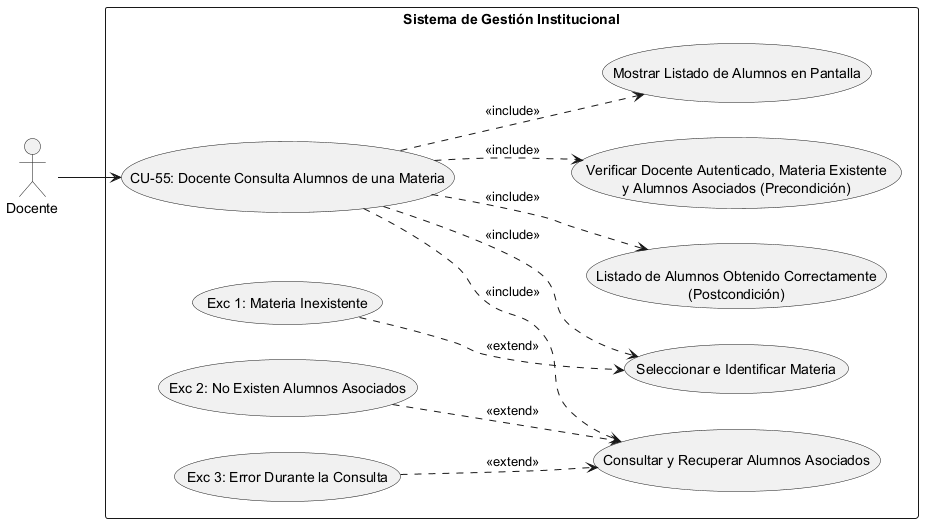

The diagram above was rendered by PlantUML. Its source (embedded in the PNG):
@startuml
left to right direction
skinparam packageStyle rectangle

' Definición de Actores
actor "Docente" as Actor

rectangle "Sistema de Gestión Institucional" {
    
    ' Caso de Uso Principal
    usecase "CU-55: Docente Consulta Alumnos de una Materia" as CU55
    
    ' --- PRECONDICIONES ---
    usecase "Verificar Docente Autenticado, Materia Existente\ny Alumnos Asociados (Precondición)" as Precond
    
    ' --- SECUENCIA NORMAL ---
    usecase "Seleccionar e Identificar Materia" as Sec1
    usecase "Consultar y Recuperar Alumnos Asociados" as Sec2
    usecase "Mostrar Listado de Alumnos en Pantalla" as Sec3
    
    ' --- POSTCONDICIÓN ---
    usecase "Listado de Alumnos Obtenido Correctamente\n(Postcondición)" as Post
    
    ' --- EXCEPCIONES ---
    usecase "Exc 1: Materia Inexistente" as Exc1
    usecase "Exc 2: No Existen Alumnos Asociados" as Exc2
    usecase "Exc 3: Error Durante la Consulta" as Exc3

    ' Conexión del Actor al caso raíz
    Actor --> CU55

    ' Relaciones de Inclusión (Precondiciones, Secuencia Normal y Postcondición)
    CU55 ..> Precond : <<include>>
    CU55 ..> Sec1 : <<include>>
    CU55 ..> Sec2 : <<include>>
    CU55 ..> Sec3 : <<include>>
    CU55 ..> Post : <<include>>

    ' Relaciones de Extensión (Excepciones vinculadas al paso correspondiente)
    Exc1 ..> Sec1 : <<extend>>
    Exc2 ..> Sec2 : <<extend>>
    Exc3 ..> Sec2 : <<extend>>
}
@enduml